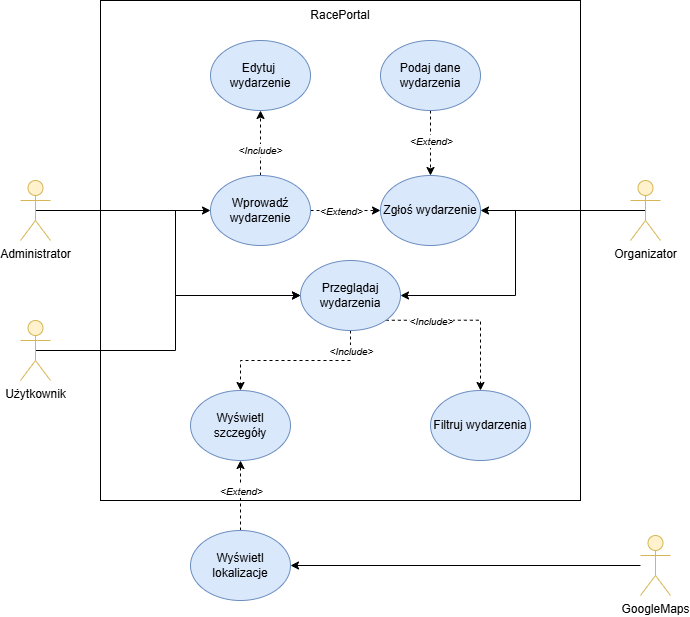

The diagram above was exported from draw.io. Its source (the exported page's mxGraphModel, read from the mxfile embedded in the PNG):
<mxGraphModel dx="1384" dy="1924" grid="1" gridSize="10" guides="1" tooltips="1" connect="1" arrows="1" fold="1" page="1" pageScale="1" pageWidth="827" pageHeight="1169" math="0" shadow="0">
  <root>
    <mxCell id="0" />
    <mxCell id="1" parent="0" />
    <mxCell id="Hp4kabn7R3Rlg0XM_55K-50" value="" style="rounded=0;whiteSpace=wrap;html=1;" vertex="1" parent="1">
      <mxGeometry x="160" y="-80" width="480" height="500" as="geometry" />
    </mxCell>
    <mxCell id="Hp4kabn7R3Rlg0XM_55K-20" style="edgeStyle=orthogonalEdgeStyle;rounded=0;orthogonalLoop=1;jettySize=auto;html=1;entryX=0;entryY=0.5;entryDx=0;entryDy=0;" edge="1" parent="1" source="Hp4kabn7R3Rlg0XM_55K-1" target="Hp4kabn7R3Rlg0XM_55K-18">
      <mxGeometry relative="1" as="geometry" />
    </mxCell>
    <mxCell id="Hp4kabn7R3Rlg0XM_55K-44" style="edgeStyle=orthogonalEdgeStyle;rounded=0;orthogonalLoop=1;jettySize=auto;html=1;exitX=0.5;exitY=0.5;exitDx=0;exitDy=0;exitPerimeter=0;entryX=0;entryY=0.5;entryDx=0;entryDy=0;" edge="1" parent="1" source="Hp4kabn7R3Rlg0XM_55K-1" target="Hp4kabn7R3Rlg0XM_55K-8">
      <mxGeometry relative="1" as="geometry" />
    </mxCell>
    <mxCell id="Hp4kabn7R3Rlg0XM_55K-1" value="Administrator&lt;div&gt;&lt;br&gt;&lt;/div&gt;" style="shape=umlActor;verticalLabelPosition=bottom;verticalAlign=top;html=1;outlineConnect=0;align=center;fillColor=#fff2cc;strokeColor=#d6b656;" vertex="1" parent="1">
      <mxGeometry x="80" y="100" width="30" height="60" as="geometry" />
    </mxCell>
    <mxCell id="Hp4kabn7R3Rlg0XM_55K-43" style="edgeStyle=orthogonalEdgeStyle;rounded=0;orthogonalLoop=1;jettySize=auto;html=1;exitX=0.5;exitY=0.5;exitDx=0;exitDy=0;exitPerimeter=0;entryX=0;entryY=0.5;entryDx=0;entryDy=0;" edge="1" parent="1" source="Hp4kabn7R3Rlg0XM_55K-4" target="Hp4kabn7R3Rlg0XM_55K-8">
      <mxGeometry relative="1" as="geometry" />
    </mxCell>
    <mxCell id="Hp4kabn7R3Rlg0XM_55K-4" value="Użytkownik" style="shape=umlActor;verticalLabelPosition=bottom;verticalAlign=top;html=1;outlineConnect=0;align=center;fillColor=#fff2cc;strokeColor=#d6b656;" vertex="1" parent="1">
      <mxGeometry x="80" y="240" width="30" height="60" as="geometry" />
    </mxCell>
    <mxCell id="Hp4kabn7R3Rlg0XM_55K-7" value="Edytuj&amp;nbsp; wydarzenie" style="ellipse;whiteSpace=wrap;html=1;fillColor=#dae8fc;strokeColor=#6c8ebf;" vertex="1" parent="1">
      <mxGeometry x="270" y="-40" width="100" height="70" as="geometry" />
    </mxCell>
    <mxCell id="Hp4kabn7R3Rlg0XM_55K-40" style="edgeStyle=orthogonalEdgeStyle;rounded=0;orthogonalLoop=1;jettySize=auto;html=1;exitX=1;exitY=1;exitDx=0;exitDy=0;entryX=0.5;entryY=0;entryDx=0;entryDy=0;dashed=1;" edge="1" parent="1" source="Hp4kabn7R3Rlg0XM_55K-8" target="Hp4kabn7R3Rlg0XM_55K-9">
      <mxGeometry relative="1" as="geometry" />
    </mxCell>
    <mxCell id="Hp4kabn7R3Rlg0XM_55K-45" style="edgeStyle=orthogonalEdgeStyle;rounded=0;orthogonalLoop=1;jettySize=auto;html=1;exitX=0.5;exitY=1;exitDx=0;exitDy=0;entryX=0.5;entryY=0;entryDx=0;entryDy=0;dashed=1;" edge="1" parent="1" source="Hp4kabn7R3Rlg0XM_55K-8" target="Hp4kabn7R3Rlg0XM_55K-11">
      <mxGeometry relative="1" as="geometry" />
    </mxCell>
    <mxCell id="Hp4kabn7R3Rlg0XM_55K-8" value="Przeglądaj wydarzenia" style="ellipse;whiteSpace=wrap;html=1;fillColor=#dae8fc;strokeColor=#6c8ebf;" vertex="1" parent="1">
      <mxGeometry x="360" y="180" width="100" height="70" as="geometry" />
    </mxCell>
    <mxCell id="Hp4kabn7R3Rlg0XM_55K-9" value="Filtruj wydarzenia" style="ellipse;whiteSpace=wrap;html=1;fillColor=#dae8fc;strokeColor=#6c8ebf;" vertex="1" parent="1">
      <mxGeometry x="490" y="310" width="100" height="70" as="geometry" />
    </mxCell>
    <mxCell id="Hp4kabn7R3Rlg0XM_55K-48" style="edgeStyle=orthogonalEdgeStyle;rounded=0;orthogonalLoop=1;jettySize=auto;html=1;exitX=0.5;exitY=0;exitDx=0;exitDy=0;entryX=0.5;entryY=1;entryDx=0;entryDy=0;dashed=1;" edge="1" parent="1" source="Hp4kabn7R3Rlg0XM_55K-10" target="Hp4kabn7R3Rlg0XM_55K-11">
      <mxGeometry relative="1" as="geometry" />
    </mxCell>
    <mxCell id="Hp4kabn7R3Rlg0XM_55K-10" value="Wyświetl lokalizacje" style="ellipse;whiteSpace=wrap;html=1;fillColor=#dae8fc;strokeColor=#6c8ebf;" vertex="1" parent="1">
      <mxGeometry x="250" y="450" width="100" height="70" as="geometry" />
    </mxCell>
    <mxCell id="Hp4kabn7R3Rlg0XM_55K-11" value="Wyświetl szczegóły" style="ellipse;whiteSpace=wrap;html=1;fillColor=#dae8fc;strokeColor=#6c8ebf;" vertex="1" parent="1">
      <mxGeometry x="250" y="310" width="100" height="70" as="geometry" />
    </mxCell>
    <mxCell id="Hp4kabn7R3Rlg0XM_55K-12" value="Zgłoś wydarzenie" style="ellipse;whiteSpace=wrap;html=1;fillColor=#dae8fc;strokeColor=#6c8ebf;" vertex="1" parent="1">
      <mxGeometry x="440" y="95" width="100" height="70" as="geometry" />
    </mxCell>
    <mxCell id="Hp4kabn7R3Rlg0XM_55K-17" style="edgeStyle=orthogonalEdgeStyle;rounded=0;orthogonalLoop=1;jettySize=auto;html=1;" edge="1" parent="1" source="Hp4kabn7R3Rlg0XM_55K-13" target="Hp4kabn7R3Rlg0XM_55K-12">
      <mxGeometry relative="1" as="geometry" />
    </mxCell>
    <mxCell id="Hp4kabn7R3Rlg0XM_55K-37" style="edgeStyle=orthogonalEdgeStyle;rounded=0;orthogonalLoop=1;jettySize=auto;html=1;exitX=0.5;exitY=0.5;exitDx=0;exitDy=0;exitPerimeter=0;entryX=1;entryY=0.5;entryDx=0;entryDy=0;" edge="1" parent="1" source="Hp4kabn7R3Rlg0XM_55K-13" target="Hp4kabn7R3Rlg0XM_55K-8">
      <mxGeometry relative="1" as="geometry" />
    </mxCell>
    <mxCell id="Hp4kabn7R3Rlg0XM_55K-13" value="Organizator&lt;div&gt;&lt;br&gt;&lt;/div&gt;" style="shape=umlActor;verticalLabelPosition=bottom;verticalAlign=top;html=1;outlineConnect=0;align=center;fillColor=#fff2cc;strokeColor=#d6b656;" vertex="1" parent="1">
      <mxGeometry x="690" y="100" width="30" height="60" as="geometry" />
    </mxCell>
    <mxCell id="Hp4kabn7R3Rlg0XM_55K-32" style="edgeStyle=orthogonalEdgeStyle;rounded=0;orthogonalLoop=1;jettySize=auto;html=1;entryX=1;entryY=0.5;entryDx=0;entryDy=0;" edge="1" parent="1" source="Hp4kabn7R3Rlg0XM_55K-14" target="Hp4kabn7R3Rlg0XM_55K-10">
      <mxGeometry relative="1" as="geometry" />
    </mxCell>
    <mxCell id="Hp4kabn7R3Rlg0XM_55K-14" value="&lt;div&gt;GoogleMaps&lt;/div&gt;" style="shape=umlActor;verticalLabelPosition=bottom;verticalAlign=top;html=1;outlineConnect=0;align=center;fillColor=#fff2cc;strokeColor=#d6b656;" vertex="1" parent="1">
      <mxGeometry x="700" y="455" width="30" height="60" as="geometry" />
    </mxCell>
    <mxCell id="Hp4kabn7R3Rlg0XM_55K-21" style="edgeStyle=orthogonalEdgeStyle;rounded=0;orthogonalLoop=1;jettySize=auto;html=1;dashed=1;" edge="1" parent="1" source="Hp4kabn7R3Rlg0XM_55K-18" target="Hp4kabn7R3Rlg0XM_55K-7">
      <mxGeometry relative="1" as="geometry" />
    </mxCell>
    <mxCell id="Hp4kabn7R3Rlg0XM_55K-22" value="&lt;i&gt;&lt;font style=&quot;font-size: 10px;&quot;&gt;&amp;lt;Include&amp;gt;&lt;/font&gt;&lt;/i&gt;" style="edgeLabel;html=1;align=center;verticalAlign=middle;resizable=0;points=[];" vertex="1" connectable="0" parent="Hp4kabn7R3Rlg0XM_55K-21">
      <mxGeometry x="-0.2" y="1" relative="1" as="geometry">
        <mxPoint as="offset" />
      </mxGeometry>
    </mxCell>
    <mxCell id="Hp4kabn7R3Rlg0XM_55K-24" style="edgeStyle=orthogonalEdgeStyle;rounded=0;orthogonalLoop=1;jettySize=auto;html=1;exitX=1;exitY=0.5;exitDx=0;exitDy=0;entryX=0;entryY=0.5;entryDx=0;entryDy=0;dashed=1;" edge="1" parent="1" source="Hp4kabn7R3Rlg0XM_55K-18" target="Hp4kabn7R3Rlg0XM_55K-12">
      <mxGeometry relative="1" as="geometry" />
    </mxCell>
    <mxCell id="Hp4kabn7R3Rlg0XM_55K-18" value="Wprowadź wydarzenie" style="ellipse;whiteSpace=wrap;html=1;fillColor=#dae8fc;strokeColor=#6c8ebf;" vertex="1" parent="1">
      <mxGeometry x="270" y="95" width="100" height="70" as="geometry" />
    </mxCell>
    <mxCell id="Hp4kabn7R3Rlg0XM_55K-27" value="&lt;i&gt;&lt;font style=&quot;font-size: 10px;&quot;&gt;&amp;lt;Extend&amp;gt;&lt;/font&gt;&lt;/i&gt;" style="edgeLabel;html=1;align=center;verticalAlign=middle;resizable=0;points=[];" vertex="1" connectable="0" parent="1">
      <mxGeometry x="400" y="130" as="geometry" />
    </mxCell>
    <mxCell id="Hp4kabn7R3Rlg0XM_55K-30" style="edgeStyle=orthogonalEdgeStyle;rounded=0;orthogonalLoop=1;jettySize=auto;html=1;exitX=0.5;exitY=1;exitDx=0;exitDy=0;entryX=0.5;entryY=0;entryDx=0;entryDy=0;dashed=1;" edge="1" parent="1" source="Hp4kabn7R3Rlg0XM_55K-29" target="Hp4kabn7R3Rlg0XM_55K-12">
      <mxGeometry relative="1" as="geometry" />
    </mxCell>
    <mxCell id="Hp4kabn7R3Rlg0XM_55K-29" value="Podaj dane wydarzenia" style="ellipse;whiteSpace=wrap;html=1;fillColor=#dae8fc;strokeColor=#6c8ebf;" vertex="1" parent="1">
      <mxGeometry x="440" y="-40" width="100" height="70" as="geometry" />
    </mxCell>
    <mxCell id="Hp4kabn7R3Rlg0XM_55K-31" value="&lt;i&gt;&lt;font style=&quot;font-size: 10px;&quot;&gt;&amp;lt;Extend&amp;gt;&lt;/font&gt;&lt;/i&gt;" style="edgeLabel;html=1;align=center;verticalAlign=middle;resizable=0;points=[];" vertex="1" connectable="0" parent="1">
      <mxGeometry x="490" y="60" as="geometry" />
    </mxCell>
    <mxCell id="Hp4kabn7R3Rlg0XM_55K-41" value="&lt;i&gt;&lt;font style=&quot;font-size: 10px;&quot;&gt;&amp;lt;Include&amp;gt;&lt;/font&gt;&lt;/i&gt;" style="edgeLabel;html=1;align=center;verticalAlign=middle;resizable=0;points=[];" vertex="1" connectable="0" parent="1">
      <mxGeometry x="490" y="240" as="geometry" />
    </mxCell>
    <mxCell id="Hp4kabn7R3Rlg0XM_55K-46" value="&lt;i&gt;&lt;font style=&quot;font-size: 10px;&quot;&gt;&amp;lt;Include&amp;gt;&lt;/font&gt;&lt;/i&gt;" style="edgeLabel;html=1;align=center;verticalAlign=middle;resizable=0;points=[];" vertex="1" connectable="0" parent="1">
      <mxGeometry x="410" y="270" as="geometry" />
    </mxCell>
    <mxCell id="Hp4kabn7R3Rlg0XM_55K-49" value="&lt;i&gt;&lt;font style=&quot;font-size: 10px;&quot;&gt;&amp;lt;Extend&amp;gt;&lt;/font&gt;&lt;/i&gt;" style="edgeLabel;html=1;align=center;verticalAlign=middle;resizable=0;points=[];" vertex="1" connectable="0" parent="1">
      <mxGeometry x="300" y="410" as="geometry" />
    </mxCell>
    <mxCell id="Hp4kabn7R3Rlg0XM_55K-51" value="RacePortal" style="text;html=1;whiteSpace=wrap;strokeColor=none;fillColor=none;align=center;verticalAlign=middle;rounded=0;" vertex="1" parent="1">
      <mxGeometry x="370" y="-80" width="60" height="30" as="geometry" />
    </mxCell>
  </root>
</mxGraphModel>